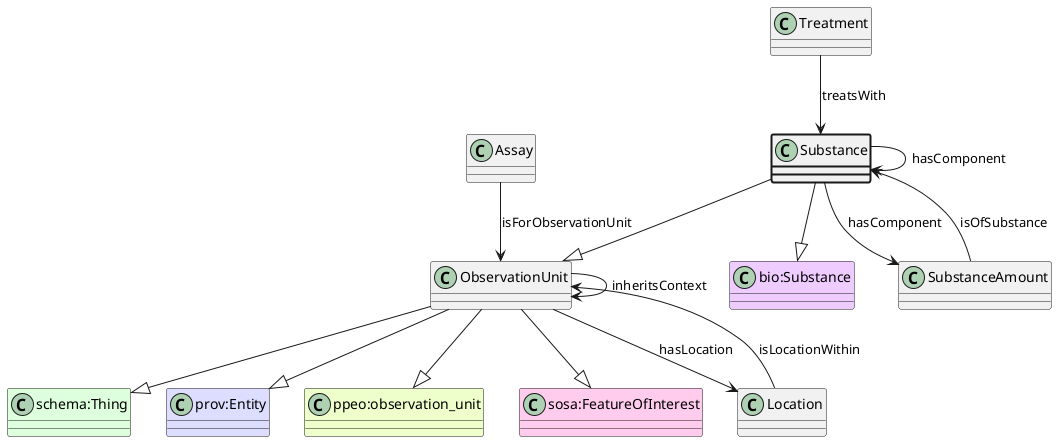

The diagram above was rendered by PlantUML. Its source (embedded in the PNG):
@startuml
class Substance  #line.bold
class ObservationUnit  
class "schema:Thing" #DDFFDD 
ObservationUnit --|> "schema:Thing"
class "prov:Entity" #DDDDFF 
ObservationUnit --|> "prov:Entity"
class "ppeo:observation_unit" #EEFFCC 
ObservationUnit --|> "ppeo:observation_unit"
class "sosa:FeatureOfInterest" #FFCCEE 
ObservationUnit --|> "sosa:FeatureOfInterest"
Substance --|> ObservationUnit
class "bio:Substance" #EECCFF 
Substance --|> "bio:Substance"
class Treatment 
Treatment --> Substance : treatsWith
Substance --> Substance : hasComponent
class SubstanceAmount 
Substance --> SubstanceAmount : hasComponent
class SubstanceAmount 
SubstanceAmount --> Substance : isOfSubstance
class Assay 
Assay --> ObservationUnit : isForObservationUnit
class ObservationUnit 
ObservationUnit --> ObservationUnit : inheritsContext
class Location 
ObservationUnit --> Location : hasLocation
class Location 
Location --> ObservationUnit : isLocationWithin
@enduml